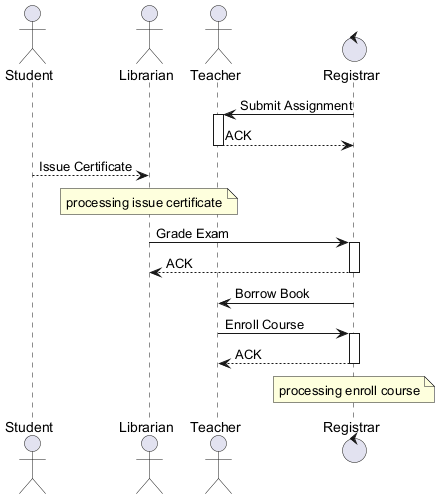

The diagram above was rendered by PlantUML. Its source (embedded in the PNG):
@startuml

actor "Student" as S
actor "Librarian" as L
actor "Teacher" as T
control "Registrar" as R
R -> T : Submit Assignment
activate T
T --> R : ACK
deactivate T
S --> L : Issue Certificate
note over L : processing issue certificate
L -> R : Grade Exam
activate R
R --> L : ACK
deactivate R
R -> T : Borrow Book
T -> R : Enroll Course
activate R
R --> T : ACK
deactivate R
note over R : processing enroll course
@enduml